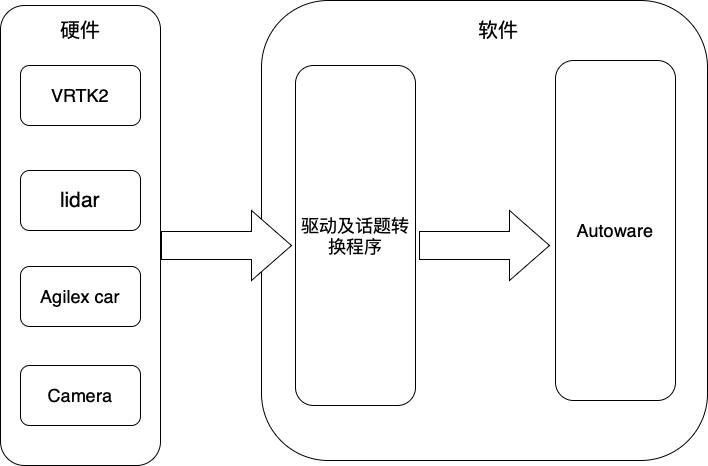

The diagram above was exported from draw.io. Its source (the exported page's mxGraphModel, read from the mxfile embedded in the PNG):
<mxGraphModel dx="314" dy="347" grid="1" gridSize="10" guides="1" tooltips="1" connect="1" arrows="1" fold="1" page="1" pageScale="1" pageWidth="827" pageHeight="1169" math="0" shadow="0">
  <root>
    <mxCell id="0" />
    <mxCell id="1" parent="0" />
    <mxCell id="xCqpVj45akfJ66ldp6wj-5" value="" style="rounded=1;whiteSpace=wrap;html=1;" vertex="1" parent="1">
      <mxGeometry x="59" y="85" width="160" height="460" as="geometry" />
    </mxCell>
    <mxCell id="xCqpVj45akfJ66ldp6wj-1" value="&lt;font style=&quot;font-size: 18px;&quot;&gt;VRTK2&lt;/font&gt;" style="rounded=1;whiteSpace=wrap;html=1;" vertex="1" parent="1">
      <mxGeometry x="79" y="145" width="120" height="60" as="geometry" />
    </mxCell>
    <mxCell id="xCqpVj45akfJ66ldp6wj-2" value="&lt;font size=&quot;4&quot;&gt;Agilex car&lt;/font&gt;" style="rounded=1;whiteSpace=wrap;html=1;" vertex="1" parent="1">
      <mxGeometry x="79" y="346" width="120" height="60" as="geometry" />
    </mxCell>
    <mxCell id="xCqpVj45akfJ66ldp6wj-3" value="&lt;font size=&quot;4&quot;&gt;Camera&lt;/font&gt;" style="rounded=1;whiteSpace=wrap;html=1;" vertex="1" parent="1">
      <mxGeometry x="79" y="445" width="120" height="60" as="geometry" />
    </mxCell>
    <mxCell id="xCqpVj45akfJ66ldp6wj-4" value="&lt;font style=&quot;font-size: 21px;&quot;&gt;lidar&lt;/font&gt;" style="rounded=1;whiteSpace=wrap;html=1;" vertex="1" parent="1">
      <mxGeometry x="79" y="250" width="120" height="60" as="geometry" />
    </mxCell>
    <mxCell id="xCqpVj45akfJ66ldp6wj-6" value="&lt;font style=&quot;font-size: 20px;&quot;&gt;硬件&lt;/font&gt;" style="text;html=1;align=center;verticalAlign=middle;whiteSpace=wrap;rounded=0;" vertex="1" parent="1">
      <mxGeometry x="109" y="95" width="60" height="30" as="geometry" />
    </mxCell>
    <mxCell id="xCqpVj45akfJ66ldp6wj-10" value="" style="rounded=1;whiteSpace=wrap;html=1;" vertex="1" parent="1">
      <mxGeometry x="320" y="80" width="446" height="460" as="geometry" />
    </mxCell>
    <mxCell id="xCqpVj45akfJ66ldp6wj-15" value="&lt;span style=&quot;font-size: 20px;&quot;&gt;软件&lt;/span&gt;" style="text;html=1;align=center;verticalAlign=middle;whiteSpace=wrap;rounded=0;" vertex="1" parent="1">
      <mxGeometry x="527" y="95" width="60" height="30" as="geometry" />
    </mxCell>
    <mxCell id="xCqpVj45akfJ66ldp6wj-16" value="&lt;font size=&quot;4&quot;&gt;驱动及话题转换程序&lt;/font&gt;" style="rounded=1;whiteSpace=wrap;html=1;" vertex="1" parent="1">
      <mxGeometry x="354" y="145" width="120" height="340" as="geometry" />
    </mxCell>
    <mxCell id="xCqpVj45akfJ66ldp6wj-22" value="" style="html=1;shadow=0;dashed=0;align=center;verticalAlign=middle;shape=mxgraph.arrows2.arrow;dy=0.6;dx=40;notch=0;" vertex="1" parent="1">
      <mxGeometry x="220" y="290" width="130" height="70" as="geometry" />
    </mxCell>
    <mxCell id="xCqpVj45akfJ66ldp6wj-23" value="&lt;font size=&quot;4&quot;&gt;Autoware&lt;/font&gt;" style="rounded=1;whiteSpace=wrap;html=1;" vertex="1" parent="1">
      <mxGeometry x="614" y="140" width="120" height="340" as="geometry" />
    </mxCell>
    <mxCell id="xCqpVj45akfJ66ldp6wj-25" value="" style="html=1;shadow=0;dashed=0;align=center;verticalAlign=middle;shape=mxgraph.arrows2.arrow;dy=0.6;dx=40;notch=0;" vertex="1" parent="1">
      <mxGeometry x="478" y="290" width="130" height="70" as="geometry" />
    </mxCell>
  </root>
</mxGraphModel>